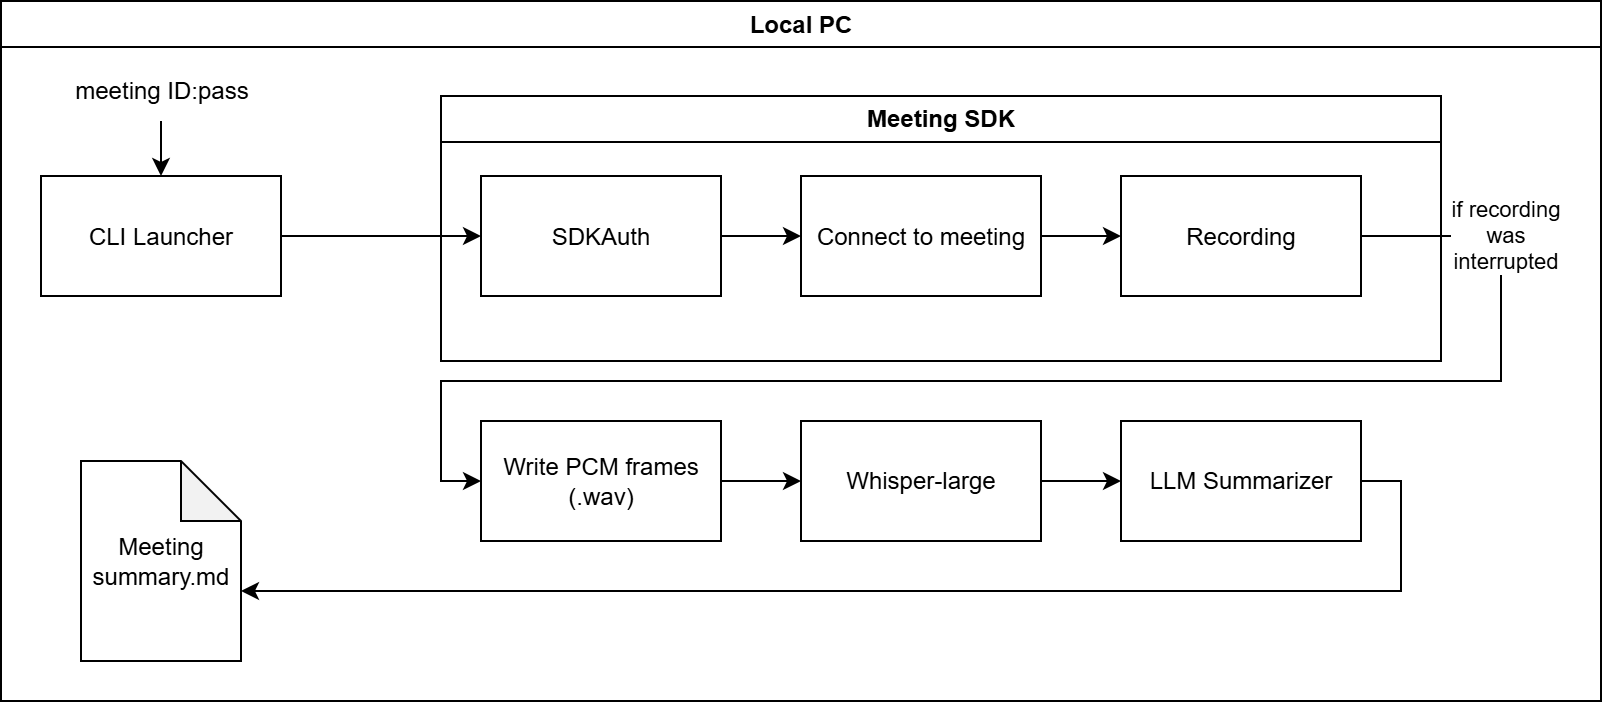

The diagram above was exported from draw.io. Its source (the exported page's mxGraphModel, read from the mxfile embedded in the PNG):
<mxGraphModel dx="1042" dy="630" grid="1" gridSize="10" guides="1" tooltips="1" connect="1" arrows="1" fold="1" page="1" pageScale="1" pageWidth="827" pageHeight="1169" math="0" shadow="0">
  <root>
    <mxCell id="0" />
    <mxCell id="1" parent="0" />
    <mxCell id="9vgyNKJfV6F58xejjuT7-1" value="Local PC" style="swimlane;whiteSpace=wrap;html=1;" vertex="1" parent="1">
      <mxGeometry x="150" y="430" width="800" height="350" as="geometry" />
    </mxCell>
    <mxCell id="9vgyNKJfV6F58xejjuT7-11" style="edgeStyle=orthogonalEdgeStyle;rounded=0;orthogonalLoop=1;jettySize=auto;html=1;exitX=1;exitY=0.5;exitDx=0;exitDy=0;entryX=0;entryY=0.5;entryDx=0;entryDy=0;" edge="1" parent="9vgyNKJfV6F58xejjuT7-1" source="9vgyNKJfV6F58xejjuT7-2" target="9vgyNKJfV6F58xejjuT7-3">
      <mxGeometry relative="1" as="geometry" />
    </mxCell>
    <mxCell id="9vgyNKJfV6F58xejjuT7-23" style="edgeStyle=orthogonalEdgeStyle;rounded=0;orthogonalLoop=1;jettySize=auto;html=1;entryX=0.5;entryY=0;entryDx=0;entryDy=0;" edge="1" parent="9vgyNKJfV6F58xejjuT7-1" target="9vgyNKJfV6F58xejjuT7-2">
      <mxGeometry relative="1" as="geometry">
        <mxPoint x="80" y="60" as="sourcePoint" />
      </mxGeometry>
    </mxCell>
    <mxCell id="9vgyNKJfV6F58xejjuT7-2" value="&lt;div&gt;CLI Launcher&lt;/div&gt;" style="rounded=0;whiteSpace=wrap;html=1;" vertex="1" parent="9vgyNKJfV6F58xejjuT7-1">
      <mxGeometry x="20" y="87.5" width="120" height="60" as="geometry" />
    </mxCell>
    <mxCell id="9vgyNKJfV6F58xejjuT7-4" value="Meeting SDK" style="swimlane;whiteSpace=wrap;html=1;" vertex="1" parent="9vgyNKJfV6F58xejjuT7-1">
      <mxGeometry x="220" y="47.5" width="500" height="132.5" as="geometry" />
    </mxCell>
    <mxCell id="9vgyNKJfV6F58xejjuT7-12" value="" style="edgeStyle=orthogonalEdgeStyle;rounded=0;orthogonalLoop=1;jettySize=auto;html=1;" edge="1" parent="9vgyNKJfV6F58xejjuT7-4" source="9vgyNKJfV6F58xejjuT7-3" target="9vgyNKJfV6F58xejjuT7-5">
      <mxGeometry relative="1" as="geometry" />
    </mxCell>
    <mxCell id="9vgyNKJfV6F58xejjuT7-3" value="&lt;div&gt;SDKAuth&lt;/div&gt;" style="rounded=0;whiteSpace=wrap;html=1;" vertex="1" parent="9vgyNKJfV6F58xejjuT7-4">
      <mxGeometry x="20" y="40" width="120" height="60" as="geometry" />
    </mxCell>
    <mxCell id="9vgyNKJfV6F58xejjuT7-13" value="" style="edgeStyle=orthogonalEdgeStyle;rounded=0;orthogonalLoop=1;jettySize=auto;html=1;" edge="1" parent="9vgyNKJfV6F58xejjuT7-4" source="9vgyNKJfV6F58xejjuT7-5" target="9vgyNKJfV6F58xejjuT7-6">
      <mxGeometry relative="1" as="geometry" />
    </mxCell>
    <mxCell id="9vgyNKJfV6F58xejjuT7-5" value="Connect to meeting" style="rounded=0;whiteSpace=wrap;html=1;" vertex="1" parent="9vgyNKJfV6F58xejjuT7-4">
      <mxGeometry x="180" y="40" width="120" height="60" as="geometry" />
    </mxCell>
    <mxCell id="9vgyNKJfV6F58xejjuT7-6" value="Recording" style="rounded=0;whiteSpace=wrap;html=1;" vertex="1" parent="9vgyNKJfV6F58xejjuT7-4">
      <mxGeometry x="340" y="40" width="120" height="60" as="geometry" />
    </mxCell>
    <mxCell id="9vgyNKJfV6F58xejjuT7-10" value="LLM Summarizer" style="rounded=0;whiteSpace=wrap;html=1;" vertex="1" parent="9vgyNKJfV6F58xejjuT7-1">
      <mxGeometry x="560" y="210" width="120" height="60" as="geometry" />
    </mxCell>
    <mxCell id="9vgyNKJfV6F58xejjuT7-18" value="" style="edgeStyle=orthogonalEdgeStyle;rounded=0;orthogonalLoop=1;jettySize=auto;html=1;" edge="1" parent="9vgyNKJfV6F58xejjuT7-1" source="9vgyNKJfV6F58xejjuT7-9" target="9vgyNKJfV6F58xejjuT7-10">
      <mxGeometry relative="1" as="geometry" />
    </mxCell>
    <mxCell id="9vgyNKJfV6F58xejjuT7-9" value="Whisper-large" style="rounded=0;whiteSpace=wrap;html=1;" vertex="1" parent="9vgyNKJfV6F58xejjuT7-1">
      <mxGeometry x="400" y="210" width="120" height="60" as="geometry" />
    </mxCell>
    <mxCell id="9vgyNKJfV6F58xejjuT7-17" value="" style="edgeStyle=orthogonalEdgeStyle;rounded=0;orthogonalLoop=1;jettySize=auto;html=1;" edge="1" parent="9vgyNKJfV6F58xejjuT7-1" source="9vgyNKJfV6F58xejjuT7-8" target="9vgyNKJfV6F58xejjuT7-9">
      <mxGeometry relative="1" as="geometry" />
    </mxCell>
    <mxCell id="9vgyNKJfV6F58xejjuT7-8" value="Write PCM frames (.wav)" style="rounded=0;whiteSpace=wrap;html=1;" vertex="1" parent="9vgyNKJfV6F58xejjuT7-1">
      <mxGeometry x="240" y="210" width="120" height="60" as="geometry" />
    </mxCell>
    <mxCell id="9vgyNKJfV6F58xejjuT7-15" style="edgeStyle=orthogonalEdgeStyle;rounded=0;orthogonalLoop=1;jettySize=auto;html=1;exitX=1;exitY=0.5;exitDx=0;exitDy=0;entryX=0;entryY=0.5;entryDx=0;entryDy=0;" edge="1" parent="9vgyNKJfV6F58xejjuT7-1" source="9vgyNKJfV6F58xejjuT7-6" target="9vgyNKJfV6F58xejjuT7-8">
      <mxGeometry relative="1" as="geometry">
        <Array as="points">
          <mxPoint x="750" y="118" />
          <mxPoint x="750" y="190" />
          <mxPoint x="220" y="190" />
          <mxPoint x="220" y="240" />
        </Array>
      </mxGeometry>
    </mxCell>
    <mxCell id="9vgyNKJfV6F58xejjuT7-16" value="if recording&lt;div&gt;was&lt;/div&gt;&lt;div&gt;interrupted&lt;/div&gt;" style="edgeLabel;html=1;align=center;verticalAlign=middle;resizable=0;points=[];" vertex="1" connectable="0" parent="9vgyNKJfV6F58xejjuT7-15">
      <mxGeometry x="-0.8114" y="1" relative="1" as="geometry">
        <mxPoint y="-1" as="offset" />
      </mxGeometry>
    </mxCell>
    <mxCell id="9vgyNKJfV6F58xejjuT7-21" value="Meeting summary.md" style="shape=note;whiteSpace=wrap;html=1;backgroundOutline=1;darkOpacity=0.05;" vertex="1" parent="9vgyNKJfV6F58xejjuT7-1">
      <mxGeometry x="40" y="230" width="80" height="100" as="geometry" />
    </mxCell>
    <mxCell id="9vgyNKJfV6F58xejjuT7-22" style="edgeStyle=orthogonalEdgeStyle;rounded=0;orthogonalLoop=1;jettySize=auto;html=1;exitX=1;exitY=0.5;exitDx=0;exitDy=0;entryX=0;entryY=0;entryDx=80;entryDy=65;entryPerimeter=0;" edge="1" parent="9vgyNKJfV6F58xejjuT7-1" source="9vgyNKJfV6F58xejjuT7-10" target="9vgyNKJfV6F58xejjuT7-21">
      <mxGeometry relative="1" as="geometry" />
    </mxCell>
    <mxCell id="9vgyNKJfV6F58xejjuT7-24" value="meeting ID:pass" style="text;html=1;align=center;verticalAlign=middle;resizable=0;points=[];autosize=1;strokeColor=none;fillColor=none;" vertex="1" parent="9vgyNKJfV6F58xejjuT7-1">
      <mxGeometry x="25" y="30" width="110" height="30" as="geometry" />
    </mxCell>
  </root>
</mxGraphModel>